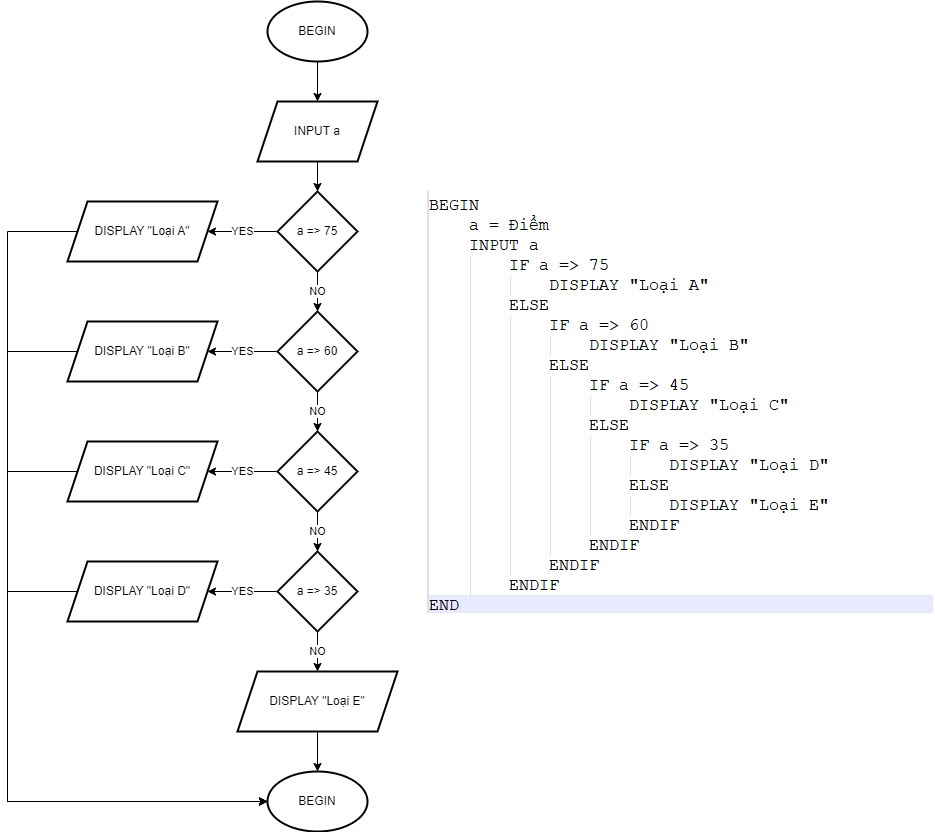

The diagram above was exported from draw.io. Its source (the exported page's mxGraphModel, read from the mxfile embedded in the PNG):
<mxGraphModel dx="1594" dy="2032" grid="1" gridSize="10" guides="1" tooltips="1" connect="1" arrows="1" fold="1" page="1" pageScale="1" pageWidth="850" pageHeight="1100" math="0" shadow="0">
  <root>
    <mxCell id="0" />
    <mxCell id="1" parent="0" />
    <mxCell id="O3aIyG0hWgwNkPLEve_4-34" value="" style="shape=image;verticalLabelPosition=bottom;labelBackgroundColor=default;verticalAlign=top;aspect=fixed;imageAspect=0;image=data:image/png,(base64 omitted: 20888 chars);" vertex="1" parent="1">
      <mxGeometry x="490" y="190" width="506" height="422" as="geometry" />
    </mxCell>
    <mxCell id="O3aIyG0hWgwNkPLEve_4-37" value="" style="edgeStyle=orthogonalEdgeStyle;rounded=0;orthogonalLoop=1;jettySize=auto;html=1;" edge="1" parent="1" source="O3aIyG0hWgwNkPLEve_4-35" target="O3aIyG0hWgwNkPLEve_4-36">
      <mxGeometry relative="1" as="geometry" />
    </mxCell>
    <mxCell id="O3aIyG0hWgwNkPLEve_4-35" value="BEGIN" style="strokeWidth=2;html=1;shape=mxgraph.flowchart.start_1;whiteSpace=wrap;" vertex="1" parent="1">
      <mxGeometry x="330" width="100" height="60" as="geometry" />
    </mxCell>
    <mxCell id="O3aIyG0hWgwNkPLEve_4-40" value="" style="edgeStyle=orthogonalEdgeStyle;rounded=0;orthogonalLoop=1;jettySize=auto;html=1;" edge="1" parent="1" source="O3aIyG0hWgwNkPLEve_4-36" target="O3aIyG0hWgwNkPLEve_4-39">
      <mxGeometry relative="1" as="geometry" />
    </mxCell>
    <mxCell id="O3aIyG0hWgwNkPLEve_4-36" value="INPUT a" style="shape=parallelogram;perimeter=parallelogramPerimeter;whiteSpace=wrap;html=1;fixedSize=1;strokeWidth=2;" vertex="1" parent="1">
      <mxGeometry x="320" y="100" width="120" height="60" as="geometry" />
    </mxCell>
    <mxCell id="O3aIyG0hWgwNkPLEve_4-42" value="YES" style="edgeStyle=orthogonalEdgeStyle;rounded=0;orthogonalLoop=1;jettySize=auto;html=1;" edge="1" parent="1" source="O3aIyG0hWgwNkPLEve_4-39" target="O3aIyG0hWgwNkPLEve_4-41">
      <mxGeometry relative="1" as="geometry" />
    </mxCell>
    <mxCell id="O3aIyG0hWgwNkPLEve_4-44" value="NO" style="edgeStyle=orthogonalEdgeStyle;rounded=0;orthogonalLoop=1;jettySize=auto;html=1;" edge="1" parent="1" source="O3aIyG0hWgwNkPLEve_4-39" target="O3aIyG0hWgwNkPLEve_4-43">
      <mxGeometry relative="1" as="geometry" />
    </mxCell>
    <mxCell id="O3aIyG0hWgwNkPLEve_4-39" value="a =&amp;gt; 75" style="rhombus;whiteSpace=wrap;html=1;strokeWidth=2;" vertex="1" parent="1">
      <mxGeometry x="340" y="190" width="80" height="80" as="geometry" />
    </mxCell>
    <mxCell id="O3aIyG0hWgwNkPLEve_4-59" style="edgeStyle=orthogonalEdgeStyle;rounded=0;orthogonalLoop=1;jettySize=auto;html=1;exitX=0;exitY=0.5;exitDx=0;exitDy=0;entryX=0;entryY=0.5;entryDx=0;entryDy=0;entryPerimeter=0;" edge="1" parent="1" source="O3aIyG0hWgwNkPLEve_4-41" target="O3aIyG0hWgwNkPLEve_4-57">
      <mxGeometry relative="1" as="geometry">
        <mxPoint x="70" y="800" as="targetPoint" />
        <Array as="points">
          <mxPoint x="70" y="230" />
          <mxPoint x="70" y="800" />
        </Array>
      </mxGeometry>
    </mxCell>
    <mxCell id="O3aIyG0hWgwNkPLEve_4-41" value="DISPLAY &quot;Loại A&quot;" style="shape=parallelogram;perimeter=parallelogramPerimeter;whiteSpace=wrap;html=1;fixedSize=1;strokeWidth=2;" vertex="1" parent="1">
      <mxGeometry x="130" y="200" width="150" height="60" as="geometry" />
    </mxCell>
    <mxCell id="O3aIyG0hWgwNkPLEve_4-46" value="YES" style="edgeStyle=orthogonalEdgeStyle;rounded=0;orthogonalLoop=1;jettySize=auto;html=1;" edge="1" parent="1" source="O3aIyG0hWgwNkPLEve_4-43" target="O3aIyG0hWgwNkPLEve_4-45">
      <mxGeometry relative="1" as="geometry" />
    </mxCell>
    <mxCell id="O3aIyG0hWgwNkPLEve_4-48" value="NO" style="edgeStyle=orthogonalEdgeStyle;rounded=0;orthogonalLoop=1;jettySize=auto;html=1;" edge="1" parent="1" source="O3aIyG0hWgwNkPLEve_4-43" target="O3aIyG0hWgwNkPLEve_4-47">
      <mxGeometry relative="1" as="geometry" />
    </mxCell>
    <mxCell id="O3aIyG0hWgwNkPLEve_4-43" value="a =&amp;gt; 60" style="rhombus;whiteSpace=wrap;html=1;strokeWidth=2;" vertex="1" parent="1">
      <mxGeometry x="340" y="310" width="80" height="80" as="geometry" />
    </mxCell>
    <mxCell id="O3aIyG0hWgwNkPLEve_4-62" style="edgeStyle=orthogonalEdgeStyle;rounded=0;orthogonalLoop=1;jettySize=auto;html=1;exitX=0;exitY=0.5;exitDx=0;exitDy=0;entryX=0;entryY=0.5;entryDx=0;entryDy=0;entryPerimeter=0;" edge="1" parent="1" source="O3aIyG0hWgwNkPLEve_4-45" target="O3aIyG0hWgwNkPLEve_4-57">
      <mxGeometry relative="1" as="geometry">
        <Array as="points">
          <mxPoint x="70" y="350" />
          <mxPoint x="70" y="800" />
        </Array>
      </mxGeometry>
    </mxCell>
    <mxCell id="O3aIyG0hWgwNkPLEve_4-45" value="DISPLAY &quot;Loại B&quot;" style="shape=parallelogram;perimeter=parallelogramPerimeter;whiteSpace=wrap;html=1;fixedSize=1;strokeWidth=2;" vertex="1" parent="1">
      <mxGeometry x="130" y="320" width="150" height="60" as="geometry" />
    </mxCell>
    <mxCell id="O3aIyG0hWgwNkPLEve_4-50" value="YES" style="edgeStyle=orthogonalEdgeStyle;rounded=0;orthogonalLoop=1;jettySize=auto;html=1;" edge="1" parent="1" source="O3aIyG0hWgwNkPLEve_4-47" target="O3aIyG0hWgwNkPLEve_4-49">
      <mxGeometry relative="1" as="geometry" />
    </mxCell>
    <mxCell id="O3aIyG0hWgwNkPLEve_4-52" value="NO" style="edgeStyle=orthogonalEdgeStyle;rounded=0;orthogonalLoop=1;jettySize=auto;html=1;" edge="1" parent="1" source="O3aIyG0hWgwNkPLEve_4-47" target="O3aIyG0hWgwNkPLEve_4-51">
      <mxGeometry relative="1" as="geometry" />
    </mxCell>
    <mxCell id="O3aIyG0hWgwNkPLEve_4-47" value="a =&amp;gt; 45" style="rhombus;whiteSpace=wrap;html=1;strokeWidth=2;" vertex="1" parent="1">
      <mxGeometry x="340" y="430" width="80" height="80" as="geometry" />
    </mxCell>
    <mxCell id="O3aIyG0hWgwNkPLEve_4-63" style="edgeStyle=orthogonalEdgeStyle;rounded=0;orthogonalLoop=1;jettySize=auto;html=1;exitX=0;exitY=0.5;exitDx=0;exitDy=0;entryX=0;entryY=0.5;entryDx=0;entryDy=0;entryPerimeter=0;" edge="1" parent="1" source="O3aIyG0hWgwNkPLEve_4-49" target="O3aIyG0hWgwNkPLEve_4-57">
      <mxGeometry relative="1" as="geometry">
        <Array as="points">
          <mxPoint x="70" y="470" />
          <mxPoint x="70" y="800" />
        </Array>
      </mxGeometry>
    </mxCell>
    <mxCell id="O3aIyG0hWgwNkPLEve_4-49" value="DISPLAY &quot;Loại C&quot;" style="shape=parallelogram;perimeter=parallelogramPerimeter;whiteSpace=wrap;html=1;fixedSize=1;strokeWidth=2;" vertex="1" parent="1">
      <mxGeometry x="130" y="440" width="150" height="60" as="geometry" />
    </mxCell>
    <mxCell id="O3aIyG0hWgwNkPLEve_4-54" value="YES" style="edgeStyle=orthogonalEdgeStyle;rounded=0;orthogonalLoop=1;jettySize=auto;html=1;" edge="1" parent="1" source="O3aIyG0hWgwNkPLEve_4-51" target="O3aIyG0hWgwNkPLEve_4-53">
      <mxGeometry relative="1" as="geometry" />
    </mxCell>
    <mxCell id="O3aIyG0hWgwNkPLEve_4-56" value="NO" style="edgeStyle=orthogonalEdgeStyle;rounded=0;orthogonalLoop=1;jettySize=auto;html=1;" edge="1" parent="1" source="O3aIyG0hWgwNkPLEve_4-51" target="O3aIyG0hWgwNkPLEve_4-55">
      <mxGeometry relative="1" as="geometry" />
    </mxCell>
    <mxCell id="O3aIyG0hWgwNkPLEve_4-51" value="a =&amp;gt; 35" style="rhombus;whiteSpace=wrap;html=1;strokeWidth=2;" vertex="1" parent="1">
      <mxGeometry x="340" y="550" width="80" height="80" as="geometry" />
    </mxCell>
    <mxCell id="O3aIyG0hWgwNkPLEve_4-64" style="edgeStyle=orthogonalEdgeStyle;rounded=0;orthogonalLoop=1;jettySize=auto;html=1;exitX=0;exitY=0.5;exitDx=0;exitDy=0;entryX=0;entryY=0.5;entryDx=0;entryDy=0;entryPerimeter=0;" edge="1" parent="1" source="O3aIyG0hWgwNkPLEve_4-53" target="O3aIyG0hWgwNkPLEve_4-57">
      <mxGeometry relative="1" as="geometry">
        <Array as="points">
          <mxPoint x="70" y="590" />
          <mxPoint x="70" y="800" />
        </Array>
      </mxGeometry>
    </mxCell>
    <mxCell id="O3aIyG0hWgwNkPLEve_4-53" value="DISPLAY &quot;Loại D&quot;" style="shape=parallelogram;perimeter=parallelogramPerimeter;whiteSpace=wrap;html=1;fixedSize=1;strokeWidth=2;" vertex="1" parent="1">
      <mxGeometry x="130" y="560" width="150" height="60" as="geometry" />
    </mxCell>
    <mxCell id="O3aIyG0hWgwNkPLEve_4-58" style="edgeStyle=orthogonalEdgeStyle;rounded=0;orthogonalLoop=1;jettySize=auto;html=1;exitX=0.5;exitY=1;exitDx=0;exitDy=0;entryX=0.5;entryY=0;entryDx=0;entryDy=0;entryPerimeter=0;" edge="1" parent="1" source="O3aIyG0hWgwNkPLEve_4-55" target="O3aIyG0hWgwNkPLEve_4-57">
      <mxGeometry relative="1" as="geometry" />
    </mxCell>
    <mxCell id="O3aIyG0hWgwNkPLEve_4-55" value="DISPLAY &quot;Loại E&quot;" style="shape=parallelogram;perimeter=parallelogramPerimeter;whiteSpace=wrap;html=1;fixedSize=1;strokeWidth=2;" vertex="1" parent="1">
      <mxGeometry x="300" y="670" width="160" height="60" as="geometry" />
    </mxCell>
    <mxCell id="O3aIyG0hWgwNkPLEve_4-57" value="BEGIN" style="strokeWidth=2;html=1;shape=mxgraph.flowchart.start_1;whiteSpace=wrap;" vertex="1" parent="1">
      <mxGeometry x="330" y="770" width="100" height="60" as="geometry" />
    </mxCell>
  </root>
</mxGraphModel>